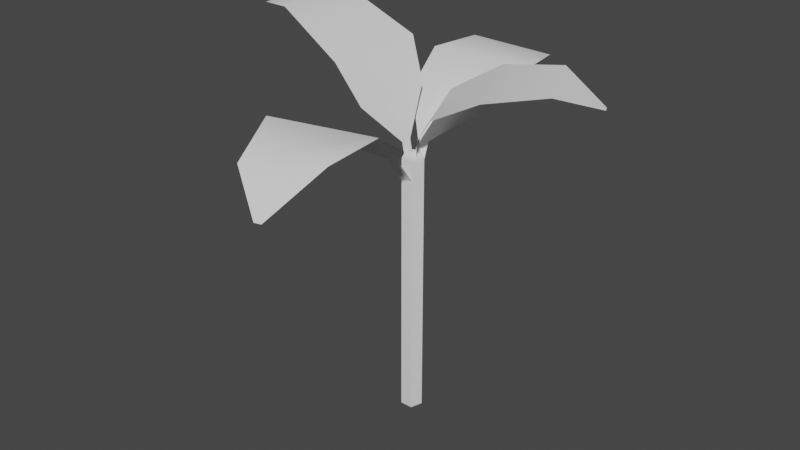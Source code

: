 # Source: plant1.blend  (saved by Blender 3.3.6; exported with 4.5.12 LTS)
import bpy
from mathutils import Matrix  # noqa: F401  (used for matrix-valued properties, if any)

bpy.ops.wm.read_factory_settings(use_empty=True)
scene = bpy.context.scene
scene.name = 'Scene'

# ---- collections
col_collection = bpy.data.collections.new('Collection'); scene.collection.children.link(col_collection)

# ---- node groups
ng_auto_smooth = bpy.data.node_groups.new('Auto Smooth', 'GeometryNodeTree')
_s = ng_auto_smooth.interface.new_socket(name='Geometry', in_out='OUTPUT', socket_type='NodeSocketGeometry')
_s = ng_auto_smooth.interface.new_socket(name='Geometry', in_out='INPUT', socket_type='NodeSocketGeometry')
_s = ng_auto_smooth.interface.new_socket(name='Angle', in_out='INPUT', socket_type='NodeSocketFloat')
_s.subtype = 'ANGLE'
_s.min_value = 0.0
_s.max_value = 3.142
ng_auto_smooth.is_modifier = True
_N = ng_auto_smooth.nodes; _L = ng_auto_smooth.links
n0 = _N.new('NodeGroupOutput'); n0.name = 'Group Output'; n0.location = (480, -100)
n1 = _N.new('NodeGroupInput'); n1.name = 'Group Input'; n1.location = (-420, -300)
n2 = _N.new('NodeGroupInput'); n2.name = 'Group Input.001'; n2.location = (-60, -100)
n3 = _N.new('GeometryNodeSetShadeSmooth'); n3.name = 'Set Shade Smooth'; n3.location = (120, -100)
n3.domain = 'EDGE'
n4 = _N.new('GeometryNodeSetShadeSmooth'); n4.name = 'Set Shade Smooth.001'; n4.location = (300, -100)
n5 = _N.new('GeometryNodeInputMeshEdgeAngle'); n5.name = 'Edge Angle'; n5.location = (-420, -220)
n6 = _N.new('GeometryNodeInputEdgeSmooth'); n6.name = 'Is Edge Smooth'; n6.location = (-60, -160)
n7 = _N.new('GeometryNodeInputShadeSmooth'); n7.name = 'Is Face Smooth'; n7.location = (-240, -340)
n8 = _N.new('FunctionNodeBooleanMath'); n8.name = 'Boolean Math'; n8.location = (-60, -220)
n9 = _N.new('FunctionNodeCompare'); n9.name = 'Compare'; n9.location = (-240, -180)
n9.operation = 'LESS_EQUAL'
_L.new(n5.outputs[0], n9.inputs[0])
_L.new(n4.outputs[0], n0.inputs[0])
_L.new(n1.outputs[1], n9.inputs[1])
_L.new(n9.outputs[0], n8.inputs[0])
_L.new(n7.outputs[0], n8.inputs[1])
_L.new(n2.outputs[0], n3.inputs[0])
_L.new(n6.outputs[0], n3.inputs[1])
_L.new(n3.outputs[0], n4.inputs[0])
_L.new(n8.outputs[0], n3.inputs[2])
n0.is_active_output = True

# ---- world
world_world = bpy.data.worlds.new('World'); scene.world = world_world
world_world.use_nodes = True; world_world.node_tree.nodes.clear()
_N = world_world.node_tree.nodes; _L = world_world.node_tree.links
n0 = _N.new('ShaderNodeOutputWorld'); n0.name = 'World Output'; n0.location = (300, 300)
n1 = _N.new('ShaderNodeBackground'); n1.name = 'Background'; n1.location = (10, 300)
n1.inputs[0].default_value = (0.05088, 0.05088, 0.05088, 1.0)
_L.new(n1.outputs[0], n0.inputs[0])
n0.is_active_output = True
world_world.color = (0.05088, 0.05088, 0.05088)
world_world.use_sun_shadow = False
world_world.sun_shadow_jitter_overblur = 0.0

# ---- meshes
me_plane_001 = bpy.data.meshes.new('Plane.001')
me_plane_001.from_pydata([(-1.288, -0.02644, 1.283), (5.96e-08, -0.04097, -0.06842), (-1.288, 0.02644, 1.283), (5.96e-08, 0.04097, -0.06842), (-0.8146, -0.3084, 1.397), (-0.317, -0.3814, 1.149), (-0.1736, -0.3084, 0.8645), (-0.05909, -0.04097, 0.5754), (5.96e-08, -0.04097, 0.2649), (5.96e-08, 0.04097, 0.2649), (-0.05909, 0.04097, 0.5754), (-0.1736, 0.3084, 0.8645), (-0.317, 0.3814, 1.149), (-0.8146, 0.3084, 1.397), (1.123, 0.4765, 0.9326), (0.05198, -0.03, -0.06842), (1.101, 0.5246, 0.9326), (0.01785, 0.04449, -0.06842), (0.9686, 0.09579, 1.085), (0.6239, -0.1425, 1.032), (0.2961, -0.2123, 0.8596), (0.05198, -0.03, 0.5983), (0.05198, -0.03, 0.2649), (0.01785, 0.04449, 0.2649), (0.01785, 0.04449, 0.5983), (0.03919, 0.3484, 0.8596), (0.3061, 0.5511, 1.032), (0.7116, 0.6565, 1.085), (-0.02579, -1.404, 0.5292), (-0.03996, -0.009031, -0.06842), (0.02579, -1.392, 0.5292), (0.03996, 0.009031, -0.06842), (-0.3008, -1.253, 0.7685), (-0.3721, -0.9363, 0.9509), (-0.3008, -0.5874, 0.7403), (-0.03996, -0.2232, 0.5194), (-0.03996, -0.02314, 0.2597), (0.03996, -0.005074, 0.2597), (0.03996, -0.2052, 0.5194), (0.3008, -0.4514, 0.7403), (0.3721, -0.7681, 0.9511), (0.3008, -1.117, 0.8735), (-0.02638, 1.33, 0.7314), (-0.04088, -0.002648, -0.06842), (0.02638, 1.333, 0.7314), (0.04088, 0.002648, -0.06842), (-0.3078, 1.071, 0.9795), (-0.3807, 0.703, 0.9722), (-0.3078, 0.3641, 0.7771), (-0.04088, 0.102, 0.5561), (-0.04088, -0.002648, 0.2649), (0.04088, 0.002648, 0.2649), (0.04088, 0.1073, 0.5561), (0.3078, 0.404, 0.7771), (0.3807, 0.7523, 0.9722), (0.3078, 1.111, 0.9528)], [], [(8, 1, 3, 9), (0, 4, 13, 2), (4, 5, 12, 13), (5, 6, 11, 12), (6, 7, 10, 11), (7, 8, 9, 10), (22, 15, 17, 23), (14, 18, 27, 16), (18, 19, 26, 27), (19, 20, 25, 26), (20, 21, 24, 25), (21, 22, 23, 24), (36, 29, 31, 37), (28, 32, 41, 30), (32, 33, 40, 41), (33, 34, 39, 40), (34, 35, 38, 39), (35, 36, 37, 38), (50, 43, 45, 51), (42, 46, 55, 44), (46, 47, 54, 55), (47, 48, 53, 54), (48, 49, 52, 53), (49, 50, 51, 52)])
me_plane_001.polygons.foreach_set('use_smooth', [True] * 24)
_uv = me_plane_001.uv_layers.new(name='UVMap')
_uv.uv.foreach_set('vector', [0.4788, 0.3453, 0.4788, 0.2235, 0.5088, 0.2235, 0.5088, 0.3453, 0.02786, 0.4842, 0.2007, 0.3811, 0.2007, 0.6065, 0.02786, 0.5035, 0.2007, 0.3811, 0.3825, 0.3544, 0.3825, 0.6332, 0.2007, 0.6065, 0.3544, 0.6683, 0.3811, 0.5644, 0.6065, 0.5644, 0.6332, 0.6683, 0.3811, 0.5644, 0.4788, 0.4587, 0.5088, 0.4587, 0.6065, 0.5644, 0.4788, 0.4587, 0.4788, 0.3453, 0.5088, 0.3453, 0.5088, 0.4587, 0.4829, 0.3453, 0.4829, 0.2235, 0.5101, 0.2235, 0.5101, 0.3453, 0.9086, 0.6679, 0.8523, 0.5288, 0.7584, 0.7337, 0.9005, 0.6855, 0.8523, 0.5288, 0.7263, 0.4418, 0.6102, 0.6952, 0.7584, 0.7337, 0.7263, 0.4418, 0.6066, 0.4162, 0.5127, 0.6211, 0.6102, 0.6952, 0.4162, 0.5626, 0.4829, 0.4671, 0.5101, 0.4671, 0.6211, 0.5626, 0.4829, 0.4671, 0.4829, 0.3453, 0.5101, 0.3453, 0.5101, 0.4671, 0.4838, 0.3434, 0.4838, 0.2235, 0.513, 0.2235, 0.513, 0.3434, 0.4889, 0.4418, 0.3884, 0.5293, 0.6083, 0.5677, 0.5078, 0.4418, 0.3884, 0.03601, 0.3624, 0.1517, 0.6343, 0.2132, 0.6083, 0.08569, 0.3624, 0.1517, 0.3884, 0.2792, 0.6083, 0.3289, 0.6343, 0.2132, 0.3884, 0.2792, 0.4838, 0.4122, 0.513, 0.4188, 0.6083, 0.3289, 0.4838, 0.4383, 0.4838, 0.3434, 0.513, 0.3434, 0.513, 0.4383, 0.4834, 0.3453, 0.4834, 0.2235, 0.5133, 0.2235, 0.5133, 0.3453, 0.4887, 0.9797, 0.3859, 0.8852, 0.6108, 0.8997, 0.508, 0.9809, 0.3859, 0.8852, 0.3593, 0.7507, 0.6374, 0.7687, 0.6108, 0.8997, 0.3593, 0.7507, 0.3859, 0.6268, 0.6108, 0.6414, 0.6374, 0.7687, 0.3859, 0.6268, 0.4834, 0.5311, 0.5133, 0.533, 0.6108, 0.6414, 0.4834, 0.4517, 0.4834, 0.3453, 0.5133, 0.3453, 0.5133, 0.4517])
me_plane_001.update()
me_cylinder = bpy.data.meshes.new('Cylinder')
me_cylinder.from_pydata([(-1.121e-08, 0.07799, -1.483), (0.07417, 0.0241, -1.483), (0.04584, -0.06309, -1.483), (-0.04584, -0.06309, -1.483), (-0.07417, 0.0241, -1.483), (-7.451e-09, 0.01166, 0.5171), (-1.121e-08, 0.07799, 0.4634), (-9.313e-09, 0.03704, 0.513), (-1.024e-08, 0.05856, 0.5014), (-1.118e-08, 0.07294, 0.484), (0.01108, 0.003602, 0.5171), (0.07417, 0.0241, 0.4634), (0.03523, 0.01145, 0.513), (0.05569, 0.0181, 0.5014), (0.06937, 0.02254, 0.484), (0.006851, -0.009429, 0.5171), (0.04584, -0.06309, 0.4634), (0.02177, -0.02997, 0.513), (0.03442, -0.04738, 0.5014), (0.04287, -0.05901, 0.484), (-0.006851, -0.009429, 0.5171), (-0.04584, -0.06309, 0.4634), (-0.02177, -0.02997, 0.513), (-0.03442, -0.04738, 0.5014), (-0.04287, -0.05901, 0.484), (-0.01108, 0.003602, 0.5171), (-0.07417, 0.0241, 0.4634), (-0.03523, 0.01145, 0.513), (-0.05569, 0.0181, 0.5014), (-0.06937, 0.02254, 0.484)], [], [(4, 26, 6, 0), (2, 16, 21, 3), (3, 21, 26, 4), (0, 6, 11, 1), (1, 11, 16, 2), (0, 1, 2, 3, 4), (11, 6, 9, 14), (14, 9, 8, 13), (13, 8, 7, 12), (12, 7, 5, 10), (16, 11, 14, 19), (19, 14, 13, 18), (18, 13, 12, 17), (17, 12, 10, 15), (21, 16, 19, 24), (24, 19, 18, 23), (23, 18, 17, 22), (22, 17, 15, 20), (26, 21, 24, 29), (29, 24, 23, 28), (28, 23, 22, 27), (27, 22, 20, 25), (6, 26, 29, 9), (9, 29, 28, 8), (8, 28, 27, 7), (7, 27, 25, 5), (10, 5, 25, 20, 15)])
me_cylinder.polygons.foreach_set('use_smooth', [True] * 27)
_uv = me_cylinder.uv_layers.new(name='UVMap')
_uv.uv.foreach_set('vector', [1.001, -0.2229, 1.422, 0.6158, 0.6084, 0.6091, 0.9861, -0.2296, 0.001308, -0.2605, 0.4772, 0.5781, 0.4027, 0.5966, 0.01113, -0.2421, 0.01113, -0.2421, 0.4027, 0.5966, 0.422, 0.6158, 0.001324, -0.2229, 0.9861, -0.2296, 0.6084, 0.6091, 0.5603, 0.5859, 0.9847, -0.2528, 0.9847, -0.2528, 0.5603, 0.5859, 1.477, 0.5781, 1.001, -0.2605, 0.9861, -0.2296, 0.9847, -0.2528, 1.001, -0.2605, 1.011, -0.2421, 1.001, -0.2229, 0.5603, 0.5859, 0.6084, 0.6091, 0.5908, 0.6172, 0.5539, 0.5954, 0.5539, 0.5954, 0.5908, 0.6172, 0.5645, 0.6225, 0.5429, 0.605, 0.5429, 0.605, 0.5645, 0.6225, 0.5352, 0.6242, 0.5273, 0.6131, 0.5273, 0.6131, 0.5352, 0.6242, 0.5078, 0.622, 0.5073, 0.6185, 0.4772, 0.5781, 0.5603, 0.5859, 0.5539, 0.5954, 0.4791, 0.5882, 0.4791, 0.5882, 0.5539, 0.5954, 0.5429, 0.605, 0.4823, 0.5992, 0.4823, 0.5992, 0.5429, 0.605, 0.5273, 0.6131, 0.487, 0.6095, 0.487, 0.6095, 0.5273, 0.6131, 0.5073, 0.6185, 0.4934, 0.6174, 0.4027, 0.5966, 0.4772, 0.5781, 0.4791, 0.5882, 0.4136, 0.6055, 0.4136, 0.6055, 0.4791, 0.5882, 0.4823, 0.5992, 0.4317, 0.6131, 0.4317, 0.6131, 0.4823, 0.5992, 0.487, 0.6095, 0.4558, 0.6182, 0.4558, 0.6182, 0.487, 0.6095, 0.4934, 0.6174, 0.4839, 0.6201, 0.422, 0.6158, 0.4027, 0.5966, 0.4136, 0.6055, 0.4405, 0.6234, 0.4405, 0.6234, 0.4136, 0.6055, 0.4317, 0.6131, 0.4615, 0.6275, 0.4615, 0.6275, 0.4317, 0.6131, 0.4558, 0.6182, 0.4791, 0.6273, 0.4791, 0.6273, 0.4558, 0.6182, 0.4839, 0.6201, 0.4923, 0.623, 0.6084, 0.6091, 0.422, 0.6158, 0.4405, 0.6234, 0.5908, 0.6172, 0.5908, 0.6172, 0.4405, 0.6234, 0.4615, 0.6275, 0.5645, 0.6225, 0.5645, 0.6225, 0.4615, 0.6275, 0.4791, 0.6273, 0.5352, 0.6242, 0.5352, 0.6242, 0.4791, 0.6273, 0.4923, 0.623, 0.5078, 0.622, 0.5073, 0.6185, 0.5078, 0.622, 0.4923, 0.623, 0.4839, 0.6201, 0.4934, 0.6174])
me_cylinder.update()

# ---- objects
ob_plane_001 = bpy.data.objects.new('Plane.001', me_plane_001)
ob_cylinder = bpy.data.objects.new('Cylinder', me_cylinder)

# ---- transforms, parenting, visibility, modifiers, constraints
ob_plane_001.location = (0.0, 0.0, 0.0)
ob_cylinder.location = (0.0, 0.0, 0.0)
_m = ob_cylinder.modifiers.new('Auto Smooth', 'NODES')
_m.node_group = ng_auto_smooth
_gi = [s.identifier for s in ng_auto_smooth.interface.items_tree if s.item_type == 'SOCKET' and s.in_out == 'INPUT']
_m[_gi[1]] = 0.5236  # Angle

# ---- collection membership
col_collection.objects.link(ob_plane_001)
col_collection.objects.link(ob_cylinder)

# ---- scene / render settings (as saved in the file)
scene.frame_start = 1; scene.frame_end = 250; scene.frame_set(1)
scene.render.engine = 'BLENDER_EEVEE_NEXT'
scene.cycles.sampling_pattern = 'TABULATED_SOBOL'
scene.cycles.use_light_tree = False
scene.view_settings.view_transform = 'Filmic'
bpy.context.view_layer.update()

# ---- added for rendering (the .blend has no active camera and no usable light): camera, sun
cam_auto = bpy.data.cameras.new('AutoCamera')
cam_auto.lens = 50.0
cam_auto.sensor_width = 36.0
cam_auto.clip_end = 1000.0
ob_auto_camera = bpy.data.objects.new('AutoCamera', cam_auto)
scene.collection.objects.link(ob_auto_camera)
ob_auto_camera.location = (4.2169, -5.19451, 3.39653)
ob_auto_camera.rotation_euler = (1.09748, -7.21219e-08, 0.694738)
scene.camera = ob_auto_camera
light_auto_sun = bpy.data.lights.new('AutoSun', 'SUN')
light_auto_sun.energy = 3.0
light_auto_sun.angle = 0.0523599
ob_auto_sun = bpy.data.objects.new('AutoSun', light_auto_sun)
scene.collection.objects.link(ob_auto_sun)
ob_auto_sun.rotation_euler = (0.872665, 0.174533, 0.523599)
bpy.context.view_layer.update()
